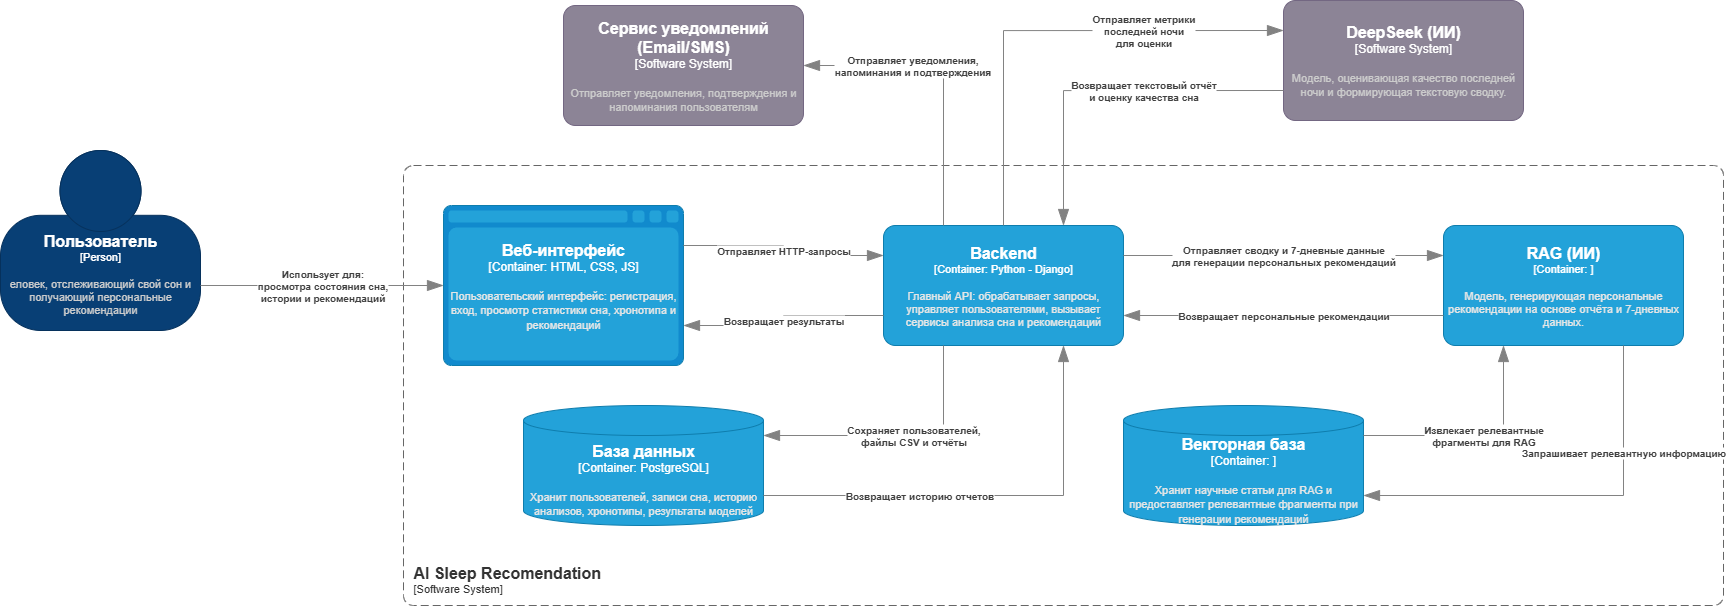

The diagram above was exported from draw.io. Its source (the exported page's mxGraphModel, read from the mxfile embedded in the PNG):
<mxGraphModel dx="3156" dy="1138" grid="1" gridSize="10" guides="1" tooltips="1" connect="1" arrows="1" fold="1" page="1" pageScale="1" pageWidth="827" pageHeight="1169" math="0" shadow="0">
  <root>
    <mxCell id="0" />
    <mxCell id="1" parent="0" />
    <object placeholders="1" c4Name="Пользователь" c4Type="Person" c4Description="еловек, отслеживающий свой сон и получающий персональные рекомендации" label="&lt;font style=&quot;font-size: 16px&quot;&gt;&lt;b&gt;%c4Name%&lt;/b&gt;&lt;/font&gt;&lt;div&gt;[%c4Type%]&lt;/div&gt;&lt;br&gt;&lt;div&gt;&lt;font style=&quot;font-size: 11px&quot;&gt;&lt;font color=&quot;#cccccc&quot;&gt;%c4Description%&lt;/font&gt;&lt;/div&gt;" id="CTaHMNPpxFTNznlMvu3y-1">
      <mxCell style="html=1;fontSize=11;dashed=0;whiteSpace=wrap;fillColor=#083F75;strokeColor=#06315C;fontColor=#ffffff;shape=mxgraph.c4.person2;align=center;metaEdit=1;points=[[0.5,0,0],[1,0.5,0],[1,0.75,0],[0.75,1,0],[0.5,1,0],[0.25,1,0],[0,0.75,0],[0,0.5,0]];resizable=0;" parent="1" vertex="1">
        <mxGeometry x="-83" y="305" width="200" height="180" as="geometry" />
      </mxCell>
    </object>
    <object placeholders="1" c4Name="Сервис уведомлений (Email/SMS)" c4Type="Software System" c4Description="Отправляет уведомления, подтверждения и напоминания пользователям" label="&lt;font style=&quot;font-size: 16px&quot;&gt;&lt;b&gt;%c4Name%&lt;/b&gt;&lt;/font&gt;&lt;div&gt;[%c4Type%]&lt;/div&gt;&lt;br&gt;&lt;div&gt;&lt;font style=&quot;font-size: 11px&quot;&gt;&lt;font color=&quot;#cccccc&quot;&gt;%c4Description%&lt;/font&gt;&lt;/div&gt;" id="CTaHMNPpxFTNznlMvu3y-4">
      <mxCell style="rounded=1;whiteSpace=wrap;html=1;labelBackgroundColor=none;fillColor=#8C8496;fontColor=#ffffff;align=center;arcSize=10;strokeColor=#736782;metaEdit=1;resizable=0;points=[[0.25,0,0],[0.5,0,0],[0.75,0,0],[1,0.25,0],[1,0.5,0],[1,0.75,0],[0.75,1,0],[0.5,1,0],[0.25,1,0],[0,0.75,0],[0,0.5,0],[0,0.25,0]];" parent="1" vertex="1">
        <mxGeometry x="480" y="160" width="240" height="120" as="geometry" />
      </mxCell>
    </object>
    <object placeholders="1" c4Name="DeepSeek (ИИ)" c4Type="Software System" c4Description="Модель, оценивающая качество последней ночи и формирующая текстовую сводку." label="&lt;font style=&quot;font-size: 16px&quot;&gt;&lt;b&gt;%c4Name%&lt;/b&gt;&lt;/font&gt;&lt;div&gt;[%c4Type%]&lt;/div&gt;&lt;br&gt;&lt;div&gt;&lt;font style=&quot;font-size: 11px&quot;&gt;&lt;font color=&quot;#cccccc&quot;&gt;%c4Description%&lt;/font&gt;&lt;/div&gt;" id="CTaHMNPpxFTNznlMvu3y-5">
      <mxCell style="rounded=1;whiteSpace=wrap;html=1;labelBackgroundColor=none;fillColor=#8C8496;fontColor=#ffffff;align=center;arcSize=10;strokeColor=#736782;metaEdit=1;resizable=0;points=[[0.25,0,0],[0.5,0,0],[0.75,0,0],[1,0.25,0],[1,0.5,0],[1,0.75,0],[0.75,1,0],[0.5,1,0],[0.25,1,0],[0,0.75,0],[0,0.5,0],[0,0.25,0]];" parent="1" vertex="1">
        <mxGeometry x="1200" y="155" width="240" height="120" as="geometry" />
      </mxCell>
    </object>
    <object placeholders="1" c4Name="AI Sleep Recomendation" c4Type="SystemScopeBoundary" c4Application="Software System" label="&lt;font style=&quot;font-size: 16px&quot;&gt;&lt;b&gt;&lt;div style=&quot;text-align: left&quot;&gt;%c4Name%&lt;/div&gt;&lt;/b&gt;&lt;/font&gt;&lt;div style=&quot;text-align: left&quot;&gt;[%c4Application%]&lt;/div&gt;" id="CTaHMNPpxFTNznlMvu3y-13">
      <mxCell style="rounded=1;fontSize=11;whiteSpace=wrap;html=1;dashed=1;arcSize=20;fillColor=none;strokeColor=#666666;fontColor=#333333;labelBackgroundColor=none;align=left;verticalAlign=bottom;labelBorderColor=none;spacingTop=0;spacing=10;dashPattern=8 4;metaEdit=1;rotatable=0;perimeter=rectanglePerimeter;noLabel=0;labelPadding=0;allowArrows=0;connectable=0;expand=0;recursiveResize=0;editable=1;pointerEvents=0;absoluteArcSize=1;points=[[0.25,0,0],[0.5,0,0],[0.75,0,0],[1,0.25,0],[1,0.5,0],[1,0.75,0],[0.75,1,0],[0.5,1,0],[0.25,1,0],[0,0.75,0],[0,0.5,0],[0,0.25,0]];fontFamily=Helvetica;" parent="1" vertex="1">
        <mxGeometry x="320" y="320" width="1320" height="440" as="geometry" />
      </mxCell>
    </object>
    <object placeholders="1" c4Name="Веб-интерфейс" c4Type="Container" c4Technology="HTML, CSS, JS" c4Description="Пользовательский интерфейс: регистрация, вход, просмотр статистики сна, хронотипа и рекомендаций" label="&lt;font style=&quot;font-size: 16px&quot;&gt;&lt;b&gt;%c4Name%&lt;/b&gt;&lt;/font&gt;&lt;div&gt;[%c4Type%:&amp;nbsp;%c4Technology%]&lt;/div&gt;&lt;br&gt;&lt;div&gt;&lt;font style=&quot;font-size: 11px&quot;&gt;&lt;font color=&quot;#E6E6E6&quot;&gt;%c4Description%&lt;/font&gt;&lt;/div&gt;" id="CTaHMNPpxFTNznlMvu3y-14">
      <mxCell style="shape=mxgraph.c4.webBrowserContainer2;whiteSpace=wrap;html=1;boundedLbl=1;rounded=0;labelBackgroundColor=none;strokeColor=#118ACD;fillColor=#23A2D9;strokeColor=#118ACD;strokeColor2=#0E7DAD;fontSize=12;fontColor=#ffffff;align=center;metaEdit=1;points=[[0.5,0,0],[1,0.25,0],[1,0.5,0],[1,0.75,0],[0.5,1,0],[0,0.75,0],[0,0.5,0],[0,0.25,0]];resizable=0;fontFamily=Helvetica;" parent="1" vertex="1">
        <mxGeometry x="360" y="360" width="240" height="160" as="geometry" />
      </mxCell>
    </object>
    <object placeholders="1" c4Name="Векторная база" c4Type="Container" c4Technology="" c4Description="Хранит научные статьи для RAG и предоставляет релевантные фрагменты при генерации рекомендаций" label="&lt;font style=&quot;font-size: 16px&quot;&gt;&lt;b&gt;%c4Name%&lt;/b&gt;&lt;/font&gt;&lt;div&gt;[%c4Type%:&amp;nbsp;%c4Technology%]&lt;/div&gt;&lt;br&gt;&lt;div&gt;&lt;font style=&quot;font-size: 11px&quot;&gt;&lt;font color=&quot;#E6E6E6&quot;&gt;%c4Description%&lt;/font&gt;&lt;/div&gt;" id="CTaHMNPpxFTNznlMvu3y-15">
      <mxCell style="shape=cylinder3;size=15;whiteSpace=wrap;html=1;boundedLbl=1;rounded=0;labelBackgroundColor=none;fillColor=#23A2D9;fontSize=12;fontColor=#ffffff;align=center;strokeColor=#0E7DAD;metaEdit=1;points=[[0.5,0,0],[1,0.25,0],[1,0.5,0],[1,0.75,0],[0.5,1,0],[0,0.75,0],[0,0.5,0],[0,0.25,0]];resizable=0;fontFamily=Helvetica;" parent="1" vertex="1">
        <mxGeometry x="1040" y="560" width="240" height="120" as="geometry" />
      </mxCell>
    </object>
    <object placeholders="1" c4Name="База данных" c4Type="Container" c4Technology="PostgreSQL" c4Description="Хранит пользователей, записи сна, историю анализов, хронотипы, результаты моделей" label="&lt;font style=&quot;font-size: 16px&quot;&gt;&lt;b&gt;%c4Name%&lt;/b&gt;&lt;/font&gt;&lt;div&gt;[%c4Type%:&amp;nbsp;%c4Technology%]&lt;/div&gt;&lt;br&gt;&lt;div&gt;&lt;font style=&quot;font-size: 11px&quot;&gt;&lt;font color=&quot;#E6E6E6&quot;&gt;%c4Description%&lt;/font&gt;&lt;/div&gt;" id="CTaHMNPpxFTNznlMvu3y-16">
      <mxCell style="shape=cylinder3;size=15;whiteSpace=wrap;html=1;boundedLbl=1;rounded=0;labelBackgroundColor=none;fillColor=#23A2D9;fontSize=12;fontColor=#ffffff;align=center;strokeColor=#0E7DAD;metaEdit=1;points=[[0.5,0,0],[1,0.25,0],[1,0.5,0],[1,0.75,0],[0.5,1,0],[0,0.75,0],[0,0.5,0],[0,0.25,0]];resizable=0;fontFamily=Helvetica;" parent="1" vertex="1">
        <mxGeometry x="440" y="560" width="240" height="120" as="geometry" />
      </mxCell>
    </object>
    <object placeholders="1" c4Name="RAG (ИИ)" c4Type="Container" c4Technology="" c4Description="Модель, генерирующая персональные рекомендации на основе отчёта и 7-дневных данных." label="&lt;font style=&quot;font-size: 16px&quot;&gt;&lt;b&gt;%c4Name%&lt;/b&gt;&lt;/font&gt;&lt;div&gt;[%c4Type%: %c4Technology%]&lt;/div&gt;&lt;br&gt;&lt;div&gt;&lt;font style=&quot;font-size: 11px&quot;&gt;&lt;font color=&quot;#E6E6E6&quot;&gt;%c4Description%&lt;/font&gt;&lt;/div&gt;" id="CTaHMNPpxFTNznlMvu3y-17">
      <mxCell style="rounded=1;whiteSpace=wrap;html=1;fontSize=11;labelBackgroundColor=none;fillColor=#23A2D9;fontColor=#ffffff;align=center;arcSize=10;strokeColor=#0E7DAD;metaEdit=1;resizable=0;points=[[0.25,0,0],[0.5,0,0],[0.75,0,0],[1,0.25,0],[1,0.5,0],[1,0.75,0],[0.75,1,0],[0.5,1,0],[0.25,1,0],[0,0.75,0],[0,0.5,0],[0,0.25,0]];fontFamily=Helvetica;" parent="1" vertex="1">
        <mxGeometry x="1360" y="380" width="240" height="120" as="geometry" />
      </mxCell>
    </object>
    <object placeholders="1" c4Name="Backend" c4Type="Container" c4Technology="Python - Django" c4Description="Главный API: обрабатывает запросы, управляет пользователями, вызывает сервисы анализа сна и рекомендаций" label="&lt;font style=&quot;font-size: 16px&quot;&gt;&lt;b&gt;%c4Name%&lt;/b&gt;&lt;/font&gt;&lt;div&gt;[%c4Type%: %c4Technology%]&lt;/div&gt;&lt;br&gt;&lt;div&gt;&lt;font style=&quot;font-size: 11px&quot;&gt;&lt;font color=&quot;#E6E6E6&quot;&gt;%c4Description%&lt;/font&gt;&lt;/div&gt;" id="CTaHMNPpxFTNznlMvu3y-18">
      <mxCell style="rounded=1;whiteSpace=wrap;html=1;fontSize=11;labelBackgroundColor=none;fillColor=#23A2D9;fontColor=#ffffff;align=center;arcSize=10;strokeColor=#0E7DAD;metaEdit=1;resizable=0;points=[[0.25,0,0],[0.5,0,0],[0.75,0,0],[1,0.25,0],[1,0.5,0],[1,0.75,0],[0.75,1,0],[0.5,1,0],[0.25,1,0],[0,0.75,0],[0,0.5,0],[0,0.25,0]];fontFamily=Helvetica;" parent="1" vertex="1">
        <mxGeometry x="800" y="380" width="240" height="120" as="geometry" />
      </mxCell>
    </object>
    <object placeholders="1" c4Type="Relationship" c4Description="Использует для: &#10;просмотра состояния сна,&#10;истории и рекомендаций" label="&lt;div style=&quot;text-align: left&quot;&gt;&lt;div style=&quot;text-align: center&quot;&gt;&lt;b&gt;%c4Description%&lt;/b&gt;&lt;/div&gt;" id="-x851bPh-Jd6H4Vc2KuG-3">
      <mxCell style="endArrow=blockThin;html=1;fontSize=10;fontColor=#404040;strokeWidth=1;endFill=1;strokeColor=#828282;elbow=vertical;metaEdit=1;endSize=14;startSize=14;jumpStyle=arc;jumpSize=16;rounded=0;edgeStyle=orthogonalEdgeStyle;exitX=1;exitY=0.75;exitDx=0;exitDy=0;exitPerimeter=0;entryX=0;entryY=0.5;entryDx=0;entryDy=0;entryPerimeter=0;" edge="1" parent="1" source="CTaHMNPpxFTNznlMvu3y-1" target="CTaHMNPpxFTNznlMvu3y-14">
        <mxGeometry width="240" relative="1" as="geometry">
          <mxPoint x="200" y="400" as="sourcePoint" />
          <mxPoint x="440" y="400" as="targetPoint" />
        </mxGeometry>
      </mxCell>
    </object>
    <object placeholders="1" c4Type="Relationship" c4Description="Отправляет уведомления,&#10;напоминания и подтверждения" label="&lt;div style=&quot;text-align: left&quot;&gt;&lt;div style=&quot;text-align: center&quot;&gt;&lt;b&gt;%c4Description%&lt;/b&gt;&lt;/div&gt;" id="-x851bPh-Jd6H4Vc2KuG-6">
      <mxCell style="endArrow=blockThin;html=1;fontSize=10;fontColor=#404040;strokeWidth=1;endFill=1;strokeColor=#828282;elbow=vertical;metaEdit=1;endSize=14;startSize=14;jumpStyle=arc;jumpSize=16;rounded=0;edgeStyle=orthogonalEdgeStyle;exitX=0.25;exitY=0;exitDx=0;exitDy=0;exitPerimeter=0;entryX=1;entryY=0.5;entryDx=0;entryDy=0;entryPerimeter=0;" edge="1" parent="1" source="CTaHMNPpxFTNznlMvu3y-18" target="CTaHMNPpxFTNznlMvu3y-4">
        <mxGeometry x="0.2667" width="240" relative="1" as="geometry">
          <mxPoint x="810" y="280" as="sourcePoint" />
          <mxPoint x="1050" y="280" as="targetPoint" />
          <mxPoint as="offset" />
        </mxGeometry>
      </mxCell>
    </object>
    <object placeholders="1" c4Type="Relationship" c4Description="Отправляет метрики &#10;последней ночи &#10;для оценки" label="&lt;div style=&quot;text-align: left&quot;&gt;&lt;div style=&quot;text-align: center&quot;&gt;&lt;b&gt;%c4Description%&lt;/b&gt;&lt;/div&gt;" id="-x851bPh-Jd6H4Vc2KuG-7">
      <mxCell style="endArrow=blockThin;html=1;fontSize=10;fontColor=#404040;strokeWidth=1;endFill=1;strokeColor=#828282;elbow=vertical;metaEdit=1;endSize=14;startSize=14;jumpStyle=arc;jumpSize=16;rounded=0;edgeStyle=orthogonalEdgeStyle;exitX=0.5;exitY=0;exitDx=0;exitDy=0;exitPerimeter=0;entryX=0;entryY=0.25;entryDx=0;entryDy=0;entryPerimeter=0;" edge="1" parent="1" source="CTaHMNPpxFTNznlMvu3y-18" target="CTaHMNPpxFTNznlMvu3y-5">
        <mxGeometry x="0.4105" width="240" relative="1" as="geometry">
          <mxPoint x="1090" y="330" as="sourcePoint" />
          <mxPoint x="1330" y="330" as="targetPoint" />
          <mxPoint as="offset" />
        </mxGeometry>
      </mxCell>
    </object>
    <object placeholders="1" c4Type="Relationship" c4Description="Возвращает текстовый отчёт&#10;и оценку качества сна" label="&lt;div style=&quot;text-align: left&quot;&gt;&lt;div style=&quot;text-align: center&quot;&gt;&lt;b&gt;%c4Description%&lt;/b&gt;&lt;/div&gt;" id="-x851bPh-Jd6H4Vc2KuG-9">
      <mxCell style="endArrow=blockThin;html=1;fontSize=10;fontColor=#404040;strokeWidth=1;endFill=1;strokeColor=#828282;elbow=vertical;metaEdit=1;endSize=14;startSize=14;jumpStyle=arc;jumpSize=16;rounded=0;edgeStyle=orthogonalEdgeStyle;exitX=0;exitY=0.75;exitDx=0;exitDy=0;exitPerimeter=0;entryX=0.75;entryY=0;entryDx=0;entryDy=0;entryPerimeter=0;" edge="1" parent="1" source="CTaHMNPpxFTNznlMvu3y-5" target="CTaHMNPpxFTNznlMvu3y-18">
        <mxGeometry x="-0.2113" width="240" relative="1" as="geometry">
          <mxPoint x="1090" y="330" as="sourcePoint" />
          <mxPoint x="1330" y="330" as="targetPoint" />
          <mxPoint as="offset" />
        </mxGeometry>
      </mxCell>
    </object>
    <object placeholders="1" c4Type="Relationship" c4Description="Отправляет HTTP-запросы" label="&lt;div style=&quot;text-align: left&quot;&gt;&lt;div style=&quot;text-align: center&quot;&gt;&lt;b&gt;%c4Description%&lt;/b&gt;&lt;/div&gt;" id="-x851bPh-Jd6H4Vc2KuG-10">
      <mxCell style="endArrow=blockThin;html=1;fontSize=10;fontColor=#404040;strokeWidth=1;endFill=1;strokeColor=#828282;elbow=vertical;metaEdit=1;endSize=14;startSize=14;jumpStyle=arc;jumpSize=16;rounded=0;edgeStyle=orthogonalEdgeStyle;exitX=1;exitY=0.25;exitDx=0;exitDy=0;exitPerimeter=0;entryX=0;entryY=0.25;entryDx=0;entryDy=0;entryPerimeter=0;" edge="1" parent="1" source="CTaHMNPpxFTNznlMvu3y-14" target="CTaHMNPpxFTNznlMvu3y-18">
        <mxGeometry width="240" relative="1" as="geometry">
          <mxPoint x="810" y="450" as="sourcePoint" />
          <mxPoint x="1050" y="450" as="targetPoint" />
        </mxGeometry>
      </mxCell>
    </object>
    <object placeholders="1" c4Type="Relationship" c4Description="Возвращает результаты" label="&lt;div style=&quot;text-align: left&quot;&gt;&lt;div style=&quot;text-align: center&quot;&gt;&lt;b&gt;%c4Description%&lt;/b&gt;&lt;/div&gt;" id="-x851bPh-Jd6H4Vc2KuG-11">
      <mxCell style="endArrow=blockThin;html=1;fontSize=10;fontColor=#404040;strokeWidth=1;endFill=1;strokeColor=#828282;elbow=vertical;metaEdit=1;endSize=14;startSize=14;jumpStyle=arc;jumpSize=16;rounded=0;edgeStyle=orthogonalEdgeStyle;exitX=0;exitY=0.75;exitDx=0;exitDy=0;exitPerimeter=0;entryX=1;entryY=0.75;entryDx=0;entryDy=0;entryPerimeter=0;" edge="1" parent="1" source="CTaHMNPpxFTNznlMvu3y-18" target="CTaHMNPpxFTNznlMvu3y-14">
        <mxGeometry x="0.0068" width="240" relative="1" as="geometry">
          <mxPoint x="810" y="450" as="sourcePoint" />
          <mxPoint x="750" y="500" as="targetPoint" />
          <mxPoint as="offset" />
        </mxGeometry>
      </mxCell>
    </object>
    <object placeholders="1" c4Type="Relationship" c4Description="Сохраняет пользователей,&#10;файлы CSV и отчёты" label="&lt;div style=&quot;text-align: left&quot;&gt;&lt;div style=&quot;text-align: center&quot;&gt;&lt;b&gt;%c4Description%&lt;/b&gt;&lt;/div&gt;" id="-x851bPh-Jd6H4Vc2KuG-13">
      <mxCell style="endArrow=blockThin;html=1;fontSize=10;fontColor=#404040;strokeWidth=1;endFill=1;strokeColor=#828282;elbow=vertical;metaEdit=1;endSize=14;startSize=14;jumpStyle=arc;jumpSize=16;rounded=0;edgeStyle=orthogonalEdgeStyle;exitX=0.25;exitY=1;exitDx=0;exitDy=0;exitPerimeter=0;entryX=1;entryY=0.25;entryDx=0;entryDy=0;entryPerimeter=0;" edge="1" parent="1" source="CTaHMNPpxFTNznlMvu3y-18" target="CTaHMNPpxFTNznlMvu3y-16">
        <mxGeometry x="-0.1111" width="240" relative="1" as="geometry">
          <mxPoint x="890" y="640" as="sourcePoint" />
          <mxPoint x="1130" y="640" as="targetPoint" />
          <mxPoint as="offset" />
        </mxGeometry>
      </mxCell>
    </object>
    <object placeholders="1" c4Type="Relationship" c4Description="Возвращает историю отчетов" label="&lt;div style=&quot;text-align: left&quot;&gt;&lt;div style=&quot;text-align: center&quot;&gt;&lt;b&gt;%c4Description%&lt;/b&gt;&lt;/div&gt;" id="-x851bPh-Jd6H4Vc2KuG-14">
      <mxCell style="endArrow=blockThin;html=1;fontSize=10;fontColor=#404040;strokeWidth=1;endFill=1;strokeColor=#828282;elbow=vertical;metaEdit=1;endSize=14;startSize=14;jumpStyle=arc;jumpSize=16;rounded=0;edgeStyle=orthogonalEdgeStyle;exitX=1;exitY=0.75;exitDx=0;exitDy=0;exitPerimeter=0;entryX=0.75;entryY=1;entryDx=0;entryDy=0;entryPerimeter=0;" edge="1" parent="1" source="CTaHMNPpxFTNznlMvu3y-16" target="CTaHMNPpxFTNznlMvu3y-18">
        <mxGeometry x="-0.3061" width="240" relative="1" as="geometry">
          <mxPoint x="810" y="450" as="sourcePoint" />
          <mxPoint x="1050" y="450" as="targetPoint" />
          <mxPoint as="offset" />
        </mxGeometry>
      </mxCell>
    </object>
    <object placeholders="1" c4Type="Relationship" c4Description="Отправляет сводку и 7-дневные данные&#10;для генерации персональных рекомендаций" label="&lt;div style=&quot;text-align: left&quot;&gt;&lt;div style=&quot;text-align: center&quot;&gt;&lt;b&gt;%c4Description%&lt;/b&gt;&lt;/div&gt;" id="-x851bPh-Jd6H4Vc2KuG-16">
      <mxCell style="endArrow=blockThin;html=1;fontSize=10;fontColor=#404040;strokeWidth=1;endFill=1;strokeColor=#828282;elbow=vertical;metaEdit=1;endSize=14;startSize=14;jumpStyle=arc;jumpSize=16;rounded=0;edgeStyle=orthogonalEdgeStyle;exitX=1;exitY=0.25;exitDx=0;exitDy=0;exitPerimeter=0;entryX=0;entryY=0.25;entryDx=0;entryDy=0;entryPerimeter=0;" edge="1" parent="1" source="CTaHMNPpxFTNznlMvu3y-18" target="CTaHMNPpxFTNznlMvu3y-17">
        <mxGeometry width="240" relative="1" as="geometry">
          <mxPoint x="1060" y="570" as="sourcePoint" />
          <mxPoint x="1300" y="570" as="targetPoint" />
        </mxGeometry>
      </mxCell>
    </object>
    <object placeholders="1" c4Type="Relationship" c4Description="Возвращает персональные рекомендации" label="&lt;div style=&quot;text-align: left&quot;&gt;&lt;div style=&quot;text-align: center&quot;&gt;&lt;b&gt;%c4Description%&lt;/b&gt;&lt;/div&gt;" id="-x851bPh-Jd6H4Vc2KuG-17">
      <mxCell style="endArrow=blockThin;html=1;fontSize=10;fontColor=#404040;strokeWidth=1;endFill=1;strokeColor=#828282;elbow=vertical;metaEdit=1;endSize=14;startSize=14;jumpStyle=arc;jumpSize=16;rounded=0;edgeStyle=orthogonalEdgeStyle;exitX=0;exitY=0.75;exitDx=0;exitDy=0;exitPerimeter=0;entryX=1;entryY=0.75;entryDx=0;entryDy=0;entryPerimeter=0;" edge="1" parent="1" source="CTaHMNPpxFTNznlMvu3y-17" target="CTaHMNPpxFTNznlMvu3y-18">
        <mxGeometry width="240" relative="1" as="geometry">
          <mxPoint x="810" y="450" as="sourcePoint" />
          <mxPoint x="1050" y="450" as="targetPoint" />
          <mxPoint as="offset" />
        </mxGeometry>
      </mxCell>
    </object>
    <object placeholders="1" c4Type="Relationship" c4Description="Запрашивает релевантную информацию" label="&lt;div style=&quot;text-align: left&quot;&gt;&lt;div style=&quot;text-align: center&quot;&gt;&lt;b&gt;%c4Description%&lt;/b&gt;&lt;/div&gt;" id="-x851bPh-Jd6H4Vc2KuG-19">
      <mxCell style="endArrow=blockThin;html=1;fontSize=10;fontColor=#404040;strokeWidth=1;endFill=1;strokeColor=#828282;elbow=vertical;metaEdit=1;endSize=14;startSize=14;jumpStyle=arc;jumpSize=16;rounded=0;edgeStyle=orthogonalEdgeStyle;exitX=0.75;exitY=1;exitDx=0;exitDy=0;exitPerimeter=0;entryX=1;entryY=0.75;entryDx=0;entryDy=0;entryPerimeter=0;" edge="1" parent="1" source="CTaHMNPpxFTNznlMvu3y-17" target="CTaHMNPpxFTNznlMvu3y-15">
        <mxGeometry x="-0.4737" width="240" relative="1" as="geometry">
          <mxPoint x="980" y="590" as="sourcePoint" />
          <mxPoint x="1360" y="660" as="targetPoint" />
          <Array as="points">
            <mxPoint x="1540" y="650" />
          </Array>
          <mxPoint as="offset" />
        </mxGeometry>
      </mxCell>
    </object>
    <object placeholders="1" c4Type="Relationship" c4Description="Извлекает релевантные &#10;фрагменты для RAG" label="&lt;div style=&quot;text-align: left&quot;&gt;&lt;div style=&quot;text-align: center&quot;&gt;&lt;b&gt;%c4Description%&lt;/b&gt;&lt;/div&gt;" id="-x851bPh-Jd6H4Vc2KuG-20">
      <mxCell style="endArrow=blockThin;html=1;fontSize=10;fontColor=#404040;strokeWidth=1;endFill=1;strokeColor=#828282;elbow=vertical;metaEdit=1;endSize=14;startSize=14;jumpStyle=arc;jumpSize=16;rounded=0;edgeStyle=orthogonalEdgeStyle;entryX=0.25;entryY=1;entryDx=0;entryDy=0;entryPerimeter=0;exitX=1;exitY=0.25;exitDx=0;exitDy=0;exitPerimeter=0;" edge="1" parent="1" source="CTaHMNPpxFTNznlMvu3y-15" target="CTaHMNPpxFTNznlMvu3y-17">
        <mxGeometry x="0.0435" width="240" relative="1" as="geometry">
          <mxPoint x="1320" y="600" as="sourcePoint" />
          <mxPoint x="1220" y="590" as="targetPoint" />
          <mxPoint as="offset" />
        </mxGeometry>
      </mxCell>
    </object>
  </root>
</mxGraphModel>